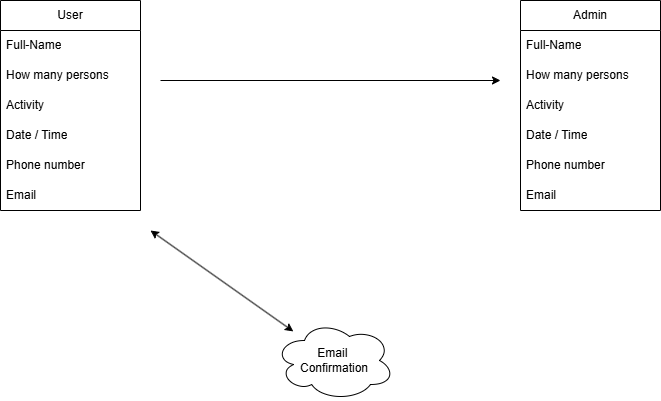

The diagram above was exported from draw.io. Its source (the exported page's mxGraphModel, read from the mxfile embedded in the PNG):
<mxGraphModel dx="1050" dy="557" grid="1" gridSize="10" guides="1" tooltips="1" connect="1" arrows="1" fold="1" page="1" pageScale="1" pageWidth="827" pageHeight="1169" math="0" shadow="0">
  <root>
    <mxCell id="0" />
    <mxCell id="1" parent="0" />
    <mxCell id="HICVLOaQvJCzwmZA-mdE-1" value="Admin" style="swimlane;fontStyle=0;childLayout=stackLayout;horizontal=1;startSize=30;horizontalStack=0;resizeParent=1;resizeParentMax=0;resizeLast=0;collapsible=1;marginBottom=0;whiteSpace=wrap;html=1;" parent="1" vertex="1">
      <mxGeometry x="600" y="40" width="140" height="210" as="geometry" />
    </mxCell>
    <mxCell id="HICVLOaQvJCzwmZA-mdE-2" value="Full-Name" style="text;strokeColor=none;fillColor=none;align=left;verticalAlign=middle;spacingLeft=4;spacingRight=4;overflow=hidden;points=[[0,0.5],[1,0.5]];portConstraint=eastwest;rotatable=0;whiteSpace=wrap;html=1;" parent="HICVLOaQvJCzwmZA-mdE-1" vertex="1">
      <mxGeometry y="30" width="140" height="30" as="geometry" />
    </mxCell>
    <mxCell id="HICVLOaQvJCzwmZA-mdE-3" value="How many persons" style="text;strokeColor=none;fillColor=none;align=left;verticalAlign=middle;spacingLeft=4;spacingRight=4;overflow=hidden;points=[[0,0.5],[1,0.5]];portConstraint=eastwest;rotatable=0;whiteSpace=wrap;html=1;" parent="HICVLOaQvJCzwmZA-mdE-1" vertex="1">
      <mxGeometry y="60" width="140" height="30" as="geometry" />
    </mxCell>
    <mxCell id="HICVLOaQvJCzwmZA-mdE-4" value="Activity" style="text;strokeColor=none;fillColor=none;align=left;verticalAlign=middle;spacingLeft=4;spacingRight=4;overflow=hidden;points=[[0,0.5],[1,0.5]];portConstraint=eastwest;rotatable=0;whiteSpace=wrap;html=1;" parent="HICVLOaQvJCzwmZA-mdE-1" vertex="1">
      <mxGeometry y="90" width="140" height="30" as="geometry" />
    </mxCell>
    <mxCell id="HICVLOaQvJCzwmZA-mdE-14" value="Date / Time" style="text;strokeColor=none;fillColor=none;align=left;verticalAlign=middle;spacingLeft=4;spacingRight=4;overflow=hidden;points=[[0,0.5],[1,0.5]];portConstraint=eastwest;rotatable=0;whiteSpace=wrap;html=1;" parent="HICVLOaQvJCzwmZA-mdE-1" vertex="1">
      <mxGeometry y="120" width="140" height="30" as="geometry" />
    </mxCell>
    <mxCell id="HICVLOaQvJCzwmZA-mdE-15" value="Phone number" style="text;strokeColor=none;fillColor=none;align=left;verticalAlign=middle;spacingLeft=4;spacingRight=4;overflow=hidden;points=[[0,0.5],[1,0.5]];portConstraint=eastwest;rotatable=0;whiteSpace=wrap;html=1;" parent="HICVLOaQvJCzwmZA-mdE-1" vertex="1">
      <mxGeometry y="150" width="140" height="30" as="geometry" />
    </mxCell>
    <mxCell id="-m_QDQrH6LTdvWHNgEsV-3" value="Email" style="text;strokeColor=none;fillColor=none;align=left;verticalAlign=middle;spacingLeft=4;spacingRight=4;overflow=hidden;points=[[0,0.5],[1,0.5]];portConstraint=eastwest;rotatable=0;whiteSpace=wrap;html=1;" vertex="1" parent="HICVLOaQvJCzwmZA-mdE-1">
      <mxGeometry y="180" width="140" height="30" as="geometry" />
    </mxCell>
    <mxCell id="HICVLOaQvJCzwmZA-mdE-5" value="User" style="swimlane;fontStyle=0;childLayout=stackLayout;horizontal=1;startSize=30;horizontalStack=0;resizeParent=1;resizeParentMax=0;resizeLast=0;collapsible=1;marginBottom=0;whiteSpace=wrap;html=1;" parent="1" vertex="1">
      <mxGeometry x="80" y="40" width="140" height="210" as="geometry" />
    </mxCell>
    <mxCell id="HICVLOaQvJCzwmZA-mdE-6" value="Full-Name" style="text;strokeColor=none;fillColor=none;align=left;verticalAlign=middle;spacingLeft=4;spacingRight=4;overflow=hidden;points=[[0,0.5],[1,0.5]];portConstraint=eastwest;rotatable=0;whiteSpace=wrap;html=1;" parent="HICVLOaQvJCzwmZA-mdE-5" vertex="1">
      <mxGeometry y="30" width="140" height="30" as="geometry" />
    </mxCell>
    <mxCell id="HICVLOaQvJCzwmZA-mdE-7" value="How many persons" style="text;strokeColor=none;fillColor=none;align=left;verticalAlign=middle;spacingLeft=4;spacingRight=4;overflow=hidden;points=[[0,0.5],[1,0.5]];portConstraint=eastwest;rotatable=0;whiteSpace=wrap;html=1;" parent="HICVLOaQvJCzwmZA-mdE-5" vertex="1">
      <mxGeometry y="60" width="140" height="30" as="geometry" />
    </mxCell>
    <mxCell id="HICVLOaQvJCzwmZA-mdE-8" value="Activity" style="text;strokeColor=none;fillColor=none;align=left;verticalAlign=middle;spacingLeft=4;spacingRight=4;overflow=hidden;points=[[0,0.5],[1,0.5]];portConstraint=eastwest;rotatable=0;whiteSpace=wrap;html=1;" parent="HICVLOaQvJCzwmZA-mdE-5" vertex="1">
      <mxGeometry y="90" width="140" height="30" as="geometry" />
    </mxCell>
    <mxCell id="HICVLOaQvJCzwmZA-mdE-9" value="Date / Time" style="text;strokeColor=none;fillColor=none;align=left;verticalAlign=middle;spacingLeft=4;spacingRight=4;overflow=hidden;points=[[0,0.5],[1,0.5]];portConstraint=eastwest;rotatable=0;whiteSpace=wrap;html=1;" parent="HICVLOaQvJCzwmZA-mdE-5" vertex="1">
      <mxGeometry y="120" width="140" height="30" as="geometry" />
    </mxCell>
    <mxCell id="-m_QDQrH6LTdvWHNgEsV-1" value="Phone number" style="text;strokeColor=none;fillColor=none;align=left;verticalAlign=middle;spacingLeft=4;spacingRight=4;overflow=hidden;points=[[0,0.5],[1,0.5]];portConstraint=eastwest;rotatable=0;whiteSpace=wrap;html=1;" vertex="1" parent="HICVLOaQvJCzwmZA-mdE-5">
      <mxGeometry y="150" width="140" height="30" as="geometry" />
    </mxCell>
    <mxCell id="-m_QDQrH6LTdvWHNgEsV-2" value="Email" style="text;strokeColor=none;fillColor=none;align=left;verticalAlign=middle;spacingLeft=4;spacingRight=4;overflow=hidden;points=[[0,0.5],[1,0.5]];portConstraint=eastwest;rotatable=0;whiteSpace=wrap;html=1;" vertex="1" parent="HICVLOaQvJCzwmZA-mdE-5">
      <mxGeometry y="180" width="140" height="30" as="geometry" />
    </mxCell>
    <mxCell id="HICVLOaQvJCzwmZA-mdE-16" value="" style="endArrow=classic;html=1;rounded=0;" parent="1" edge="1">
      <mxGeometry width="50" height="50" relative="1" as="geometry">
        <mxPoint x="240" y="120" as="sourcePoint" />
        <mxPoint x="580" y="120" as="targetPoint" />
      </mxGeometry>
    </mxCell>
    <mxCell id="HICVLOaQvJCzwmZA-mdE-19" value="Email&amp;nbsp;&lt;br&gt;Confirmation" style="ellipse;shape=cloud;whiteSpace=wrap;html=1;" parent="1" vertex="1">
      <mxGeometry x="354" y="360" width="120" height="80" as="geometry" />
    </mxCell>
    <mxCell id="HICVLOaQvJCzwmZA-mdE-20" value="" style="endArrow=classic;startArrow=classic;html=1;rounded=0;" parent="1" source="HICVLOaQvJCzwmZA-mdE-19" edge="1">
      <mxGeometry width="50" height="50" relative="1" as="geometry">
        <mxPoint x="340" y="350" as="sourcePoint" />
        <mxPoint x="230" y="270" as="targetPoint" />
      </mxGeometry>
    </mxCell>
  </root>
</mxGraphModel>